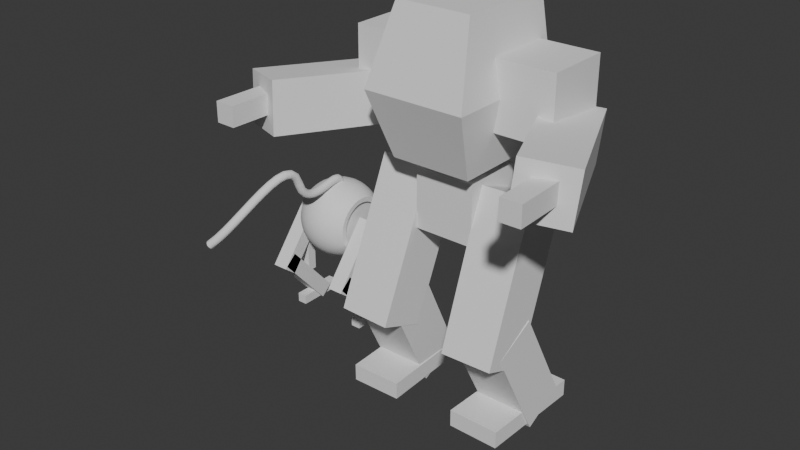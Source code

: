# Source: Roboter_blockouts.blend  (saved by Blender 5.1.30; exported with 4.5.12 LTS)
import bpy
from mathutils import Matrix  # noqa: F401  (used for matrix-valued properties, if any)

bpy.ops.wm.read_factory_settings(use_empty=True)
scene = bpy.context.scene
scene.name = 'Scene'

# ---- collections
col_round_robot = bpy.data.collections.new('Round robot'); scene.collection.children.link(col_round_robot)
col_robot2 = bpy.data.collections.new('Robot2'); scene.collection.children.link(col_robot2)

# ---- node groups
ng_smooth_by_angle = bpy.data.node_groups.new('Smooth by Angle', 'GeometryNodeTree')
_s = ng_smooth_by_angle.interface.new_socket(name='Mesh', in_out='OUTPUT', socket_type='NodeSocketGeometry')
_s = ng_smooth_by_angle.interface.new_socket(name='Mesh', in_out='INPUT', socket_type='NodeSocketGeometry')
_s = ng_smooth_by_angle.interface.new_socket(name='Angle', in_out='INPUT', socket_type='NodeSocketFloat')
_s.subtype = 'ANGLE'
_s.default_value = 0.5236
_s.min_value = 0.0
_s.max_value = 3.142
_s.description = 'Maximum face angle for smooth edges'
_s = ng_smooth_by_angle.interface.new_socket(name='Ignore Sharpness', in_out='INPUT', socket_type='NodeSocketBool')
_s.force_non_field = True
ng_smooth_by_angle.is_modifier = True
_N = ng_smooth_by_angle.nodes; _L = ng_smooth_by_angle.links
n0 = _N.new('GeometryNodeSetShadeSmooth'); n0.name = 'Set Shade Smooth'; n0.location = (120, -80)
n0.domain = 'EDGE'
n1 = _N.new('GeometryNodeSetShadeSmooth'); n1.name = 'Set Shade Smooth.001'; n1.location = (300, -80)
n2 = _N.new('NodeGroupOutput'); n2.name = 'Group Output'; n2.location = (480, -80)
n3 = _N.new('GeometryNodeInputMeshEdgeAngle'); n3.name = 'Edge Angle'; n3.location = (-440, -240)
n4 = _N.new('NodeGroupInput'); n4.name = 'Group Input'; n4.location = (-80, -80)
n5 = _N.new('GeometryNodeInputEdgeSmooth'); n5.name = 'Is Edge Smooth'; n5.location = (-260, -120)
n6 = _N.new('GeometryNodeInputShadeSmooth'); n6.name = 'Is Shade Smooth'; n6.location = (-440, -397)
n7 = _N.new('FunctionNodeCompare'); n7.name = 'Compare'; n7.location = (-260, -260)
n7.operation = 'LESS_EQUAL'
n7.inputs[6].default_value = (0.0, 0.0, 0.0, 0.0)
n7.inputs[7].default_value = (0.0, 0.0, 0.0, 0.0)
n8 = _N.new('FunctionNodeBooleanMath'); n8.name = 'Boolean Math.001'; n8.location = (-80, -260)
n9 = _N.new('NodeGroupInput'); n9.name = 'Group Input.001'; n9.location = (-440, -329)
n10 = _N.new('NodeGroupInput'); n10.name = 'Group Input.002'; n10.location = (-259, -189)
n11 = _N.new('FunctionNodeBooleanMath'); n11.name = 'Boolean Math'; n11.location = (-80, -149)
n11.operation = 'OR'
n12 = _N.new('FunctionNodeBooleanMath'); n12.name = 'Boolean Math.002'; n12.location = (-260, -380)
n12.operation = 'OR'
n13 = _N.new('NodeGroupInput'); n13.name = 'Group Input.003'; n13.location = (-440, -460)
_L.new(n3.outputs[0], n7.inputs[0])
_L.new(n1.outputs[0], n2.inputs[0])
_L.new(n9.outputs[1], n7.inputs[1])
_L.new(n7.outputs[0], n8.inputs[0])
_L.new(n4.outputs[0], n0.inputs[0])
_L.new(n0.outputs[0], n1.inputs[0])
_L.new(n8.outputs[0], n0.inputs[2])
_L.new(n10.outputs[2], n11.inputs[1])
_L.new(n5.outputs[0], n11.inputs[0])
_L.new(n11.outputs[0], n0.inputs[1])
_L.new(n13.outputs[2], n12.inputs[1])
_L.new(n6.outputs[0], n12.inputs[0])
_L.new(n12.outputs[0], n8.inputs[1])
n2.is_active_output = True

# ---- world
world_world = bpy.data.worlds.new('World'); scene.world = world_world
world_world.use_nodes = True; world_world.node_tree.nodes.clear()
_N = world_world.node_tree.nodes; _L = world_world.node_tree.links
n0 = _N.new('ShaderNodeOutputWorld'); n0.name = 'World Output'; n0.location = (200, 100)
n1 = _N.new('ShaderNodeBackground'); n1.name = 'Background'; n1.location = (-200, 100)
n1.inputs[0].default_value = (0.05088, 0.05088, 0.05088, 1.0)
_L.new(n1.outputs[0], n0.inputs[0])
n0.is_active_output = True
world_world.color = (0.05088, 0.05088, 0.05088)
world_world.sun_shadow_jitter_overblur = 0.0

# ---- meshes
me_sphere = bpy.data.meshes.new('Sphere')
me_sphere.from_pydata([(0.0, 1.0, 0.0), (-0.1951, 0.9808, -1.473e-08), (-0.5556, 0.8315, -4.194e-08), (1.473e-08, 0.9808, -0.1951), (-0.1951, 0.9619, -0.1913), (-0.3827, 0.9061, -0.1802), (-0.5556, 0.8155, -0.1622), (-0.7071, 0.5757, -0.1145), (2.889e-08, 0.9239, -0.3827), (-0.1951, 0.9061, -0.3753), (-0.3827, 0.8536, -0.3536), (-0.5556, 0.7682, -0.3182), (-0.7071, 0.5423, -0.2246), (4.194e-08, 0.8315, -0.5556), (-0.1951, 0.8155, -0.5449), (-0.3827, 0.7682, -0.5133), (-0.5556, 0.6913, -0.4619), (-0.7071, 0.488, -0.3261), (5.339e-08, 0.7071, -0.7071), (-0.1951, 0.6935, -0.6935), (-0.3827, 0.6533, -0.6533), (-0.5556, 0.5879, -0.5879), (-0.7071, 0.415, -0.415), (6.277e-08, 0.5556, -0.8315), (-0.1951, 0.5449, -0.8155), (-0.3827, 0.5133, -0.7682), (-0.5556, 0.4619, -0.6913), (-0.7071, 0.3261, -0.488), (6.975e-08, 0.3827, -0.9239), (-0.1951, 0.3753, -0.9061), (-0.3827, 0.3536, -0.8536), (-0.5556, 0.3182, -0.7682), (-0.7071, 0.2246, -0.5423), (7.405e-08, 0.1951, -0.9808), (-0.1951, 0.1913, -0.9619), (-0.3827, 0.1802, -0.9061), (-0.5556, 0.1622, -0.8155), (-0.7071, 0.1145, -0.5757), (7.55e-08, -1.639e-07, -1.0), (-0.1951, -8.941e-08, -0.9808), (-0.3827, 4.47e-08, -0.9239), (-0.5556, -8.941e-08, -0.8315), (-0.7071, 4.099e-08, -0.5869), (7.405e-08, -0.1951, -0.9808), (-0.1951, -0.1913, -0.9619), (-0.3827, -0.1802, -0.9061), (-0.5556, -0.1622, -0.8155), (-0.7071, -0.1145, -0.5757), (6.975e-08, -0.3827, -0.9239), (-0.1951, -0.3753, -0.9061), (-0.3827, -0.3536, -0.8536), (-0.5556, -0.3182, -0.7682), (-0.7071, -0.2246, -0.5423), (6.277e-08, -0.5556, -0.8315), (-0.1951, -0.5449, -0.8155), (-0.3827, -0.5133, -0.7682), (-0.5556, -0.4619, -0.6913), (-0.7071, -0.3261, -0.488), (5.339e-08, -0.7071, -0.7071), (-0.1951, -0.6935, -0.6935), (-0.3827, -0.6533, -0.6533), (-0.5556, -0.5879, -0.5879), (-0.7071, -0.415, -0.415), (4.194e-08, -0.8315, -0.5556), (-0.1951, -0.8155, -0.5449), (-0.3827, -0.7682, -0.5133), (-0.5556, -0.6913, -0.4619), (-0.7071, -0.488, -0.3261), (2.889e-08, -0.9239, -0.3827), (-0.1951, -0.9061, -0.3753), (-0.3827, -0.8536, -0.3536), (-0.5556, -0.7682, -0.3182), (-0.7071, -0.5423, -0.2246), (1.473e-08, -0.9808, -0.1951), (-0.1951, -0.9619, -0.1913), (-0.3827, -0.9061, -0.1802), (-0.5556, -0.8155, -0.1622), (-0.7071, -0.5757, -0.1145), (-2.475e-14, -1.0, 3.278e-07), (-0.1951, -0.9808, 1.194e-07), (-0.3827, -0.9239, -5.869e-08), (-0.5556, -0.8315, 6.236e-08), (-0.7071, -0.5869, -6.412e-08), (-1.473e-08, -0.9808, 0.1951), (-0.1951, -0.9619, 0.1913), (-0.3827, -0.9061, 0.1802), (-0.5556, -0.8155, 0.1622), (-0.7071, -0.5757, 0.1145), (-2.889e-08, -0.9239, 0.3827), (-0.1951, -0.9061, 0.3753), (-0.3827, -0.8536, 0.3536), (-0.5556, -0.7682, 0.3182), (-0.7071, -0.5423, 0.2246), (-4.194e-08, -0.8315, 0.5556), (-0.1951, -0.8155, 0.5449), (-0.3827, -0.7682, 0.5133), (-0.5556, -0.6913, 0.4619), (-0.7071, -0.488, 0.3261), (-5.339e-08, -0.7071, 0.7071), (-0.1951, -0.6935, 0.6935), (-0.3827, -0.6533, 0.6533), (-0.5556, -0.5879, 0.5879), (-0.7071, -0.415, 0.415), (-6.277e-08, -0.5556, 0.8315), (-0.1951, -0.5449, 0.8155), (-0.3827, -0.5133, 0.7682), (-0.5556, -0.4619, 0.6913), (-0.7071, -0.3261, 0.488), (-6.975e-08, -0.3827, 0.9239), (-0.1951, -0.3753, 0.9061), (-0.3827, -0.3536, 0.8536), (-0.5556, -0.3182, 0.7682), (-0.7071, -0.2246, 0.5423), (-7.405e-08, -0.1951, 0.9808), (-0.1951, -0.1913, 0.9619), (-0.3827, -0.1802, 0.9061), (-0.5556, -0.1622, 0.8155), (-0.7071, -0.1145, 0.5757), (-7.55e-08, 4.47e-07, 1.0), (-0.1951, 2.682e-07, 0.9808), (-0.3827, 1.49e-08, 0.9239), (-0.5556, 1.639e-07, 0.8315), (-0.7071, 4.611e-09, 0.5869), (-7.405e-08, 0.1951, 0.9808), (-0.1951, 0.1913, 0.9619), (-0.3827, 0.1802, 0.9061), (-0.5556, 0.1622, 0.8155), (-0.7071, 0.1145, 0.5757), (-6.975e-08, 0.3827, 0.9239), (-0.1951, 0.3753, 0.9061), (-0.3827, 0.3536, 0.8536), (-0.5556, 0.3182, 0.7682), (-0.7071, 0.2246, 0.5423), (-6.277e-08, 0.5556, 0.8315), (-0.1951, 0.5449, 0.8155), (-0.3827, 0.5133, 0.7682), (-0.5556, 0.4619, 0.6913), (-0.7071, 0.3261, 0.488), (-5.338e-08, 0.7071, 0.7071), (-0.1951, 0.6935, 0.6935), (-0.3827, 0.6533, 0.6533), (-0.5556, 0.5879, 0.5879), (-0.7071, 0.415, 0.415), (-4.194e-08, 0.8315, 0.5556), (-0.1951, 0.8155, 0.5449), (-0.3827, 0.7682, 0.5133), (-0.5556, 0.6913, 0.4619), (-0.7071, 0.488, 0.3261), (-2.889e-08, 0.9239, 0.3827), (-0.1951, 0.9061, 0.3753), (-0.3827, 0.8536, 0.3536), (-0.5556, 0.7682, 0.3182), (-0.7071, 0.5423, 0.2246), (-1.473e-08, 0.9808, 0.1951), (-0.1951, 0.9619, 0.1913), (-0.3827, 0.9061, 0.1802), (-0.5556, 0.8155, 0.1622), (-0.7071, 0.5757, 0.1145), (-0.3827, 0.9239, -8.85e-08), (-0.7071, 0.5869, -1.923e-07), (-0.7071, 0.6533, -0.2706), (-0.7071, 0.6935, -0.1379), (-0.7071, 0.5879, -0.3928), (-0.7071, 0.5, -0.5), (-0.7071, 0.3928, -0.5879), (-0.7071, 0.2706, -0.6533), (-0.7071, 0.1379, -0.6935), (-0.7071, 1.49e-08, -0.7071), (-0.7071, -0.1379, -0.6935), (-0.7071, -0.2706, -0.6533), (-0.7071, -0.3928, -0.5879), (-0.7071, -0.5, -0.5), (-0.7071, -0.5879, -0.3928), (-0.7071, -0.6533, -0.2706), (-0.7071, -0.6935, -0.1379), (-0.7071, -0.7071, -3.848e-08), (-0.7071, -0.6935, 0.1379), (-0.7071, -0.6533, 0.2706), (-0.7071, -0.5879, 0.3928), (-0.7071, -0.5, 0.5), (-0.7071, -0.3928, 0.5879), (-0.7071, -0.2706, 0.6533), (-0.7071, -0.1379, 0.6935), (-0.7071, 2.98e-08, 0.7071), (-0.7071, 0.1379, 0.6935), (-0.7071, 0.2706, 0.6533), (-0.7071, 0.3928, 0.5879), (-0.7071, 0.5, 0.5), (-0.7071, 0.5879, 0.3928), (-0.7071, 0.6533, 0.2706), (-0.7071, 0.6935, 0.1379), (-0.7071, 0.7071, -1.428e-07), (-0.6294, 0.4975, -0.09895), (-0.6294, 0.4686, -0.1941), (-0.6294, 0.4217, -0.2818), (-0.6294, 0.3586, -0.3586), (-0.6294, 0.2818, -0.4217), (-0.6294, 0.1941, -0.4686), (-0.6294, 0.09895, -0.4975), (-0.6294, 6.129e-08, -0.5072), (-0.6294, -0.09895, -0.4975), (-0.6294, -0.1941, -0.4686), (-0.6294, -0.2818, -0.4217), (-0.6294, -0.3586, -0.3586), (-0.6294, -0.4217, -0.2818), (-0.6294, -0.4686, -0.1941), (-0.6294, -0.4975, -0.09895), (-0.6294, -0.5072, -8.412e-08), (-0.6294, -0.4975, 0.09895), (-0.6294, -0.4686, 0.1941), (-0.6294, -0.4217, 0.2818), (-0.6294, -0.3586, 0.3586), (-0.6294, -0.2818, 0.4217), (-0.6294, -0.1941, 0.4686), (-0.6294, -0.09895, 0.4975), (-0.6294, -1.538e-08, 0.5072), (-0.6294, 0.09895, 0.4975), (-0.6294, 0.1941, 0.4686), (-0.6294, 0.2818, 0.4217), (-0.6294, 0.3586, 0.3586), (-0.6294, 0.4217, 0.2818), (-0.6294, 0.4686, 0.1941), (-0.6294, 0.4975, 0.09895), (-0.6294, 0.5072, -2.299e-07), (-0.6294, 0.5423, -0.2246), (-0.6294, 0.5757, -0.1145), (-0.6294, 0.488, -0.3261), (-0.6294, 0.415, -0.415), (-0.6294, 0.3261, -0.488), (-0.6294, 0.2246, -0.5423), (-0.6294, 0.1145, -0.5757), (-0.6294, 4.099e-08, -0.5869), (-0.6294, -0.1145, -0.5757), (-0.6294, -0.2246, -0.5423), (-0.6294, -0.3261, -0.488), (-0.6294, -0.415, -0.415), (-0.6294, -0.488, -0.3261), (-0.6294, -0.5423, -0.2246), (-0.6294, -0.5757, -0.1145), (-0.6294, -0.5869, -6.412e-08), (-0.6294, -0.5757, 0.1145), (-0.6294, -0.5423, 0.2246), (-0.6294, -0.488, 0.3261), (-0.6294, -0.415, 0.415), (-0.6294, -0.3261, 0.488), (-0.6294, -0.2246, 0.5423), (-0.6294, -0.1145, 0.5757), (-0.6294, 4.611e-09, 0.5869), (-0.6294, 0.1145, 0.5757), (-0.6294, 0.2246, 0.5423), (-0.6294, 0.3261, 0.488), (-0.6294, 0.415, 0.415), (-0.6294, 0.488, 0.3261), (-0.6294, 0.5423, 0.2246), (-0.6294, 0.5757, 0.1145), (-0.6294, 0.5869, -1.923e-07), (-0.6294, 0.299, 0.299), (-0.6294, 0.3258, 0.2003), (-0.6294, 0.344, 0.101), (-0.6294, 0.3504, -1.816e-07), (-0.6294, 0.344, -0.101), (-0.6294, 0.3258, -0.2003), (-0.6294, 0.299, -0.299), (-0.6294, 0.2003, 0.3258), (-0.6294, 0.2142, 0.2142), (-0.6294, 0.2245, 0.107), (-0.6294, 0.2281, -1.518e-07), (-0.6294, 0.2245, -0.107), (-0.6294, 0.2142, -0.2142), (-0.6294, 0.2003, -0.3258), (-0.6294, 0.101, 0.344), (-0.6294, 0.107, 0.2245), (-0.6294, 0.1117, 0.1117), (-0.6294, 0.1133, -1.593e-07), (-0.6294, 0.1117, -0.1117), (-0.6294, 0.107, -0.2245), (-0.6294, 0.101, -0.344), (-0.6294, -2.121e-09, 0.3504), (-0.6294, 1.305e-09, 0.2281), (-0.6294, 4.411e-09, 0.1133), (-0.6294, 4.204e-10, -1.518e-07), (-0.6294, 3.467e-08, -0.1133), (-0.6294, 4.117e-08, -0.2281), (-0.6294, 4.476e-08, -0.3504), (-0.6294, -0.101, 0.344), (-0.6294, -0.107, 0.2245), (-0.6294, -0.1117, 0.1117), (-0.6294, -0.1133, -1.146e-07), (-0.6294, -0.1117, -0.1117), (-0.6294, -0.107, -0.2245), (-0.6294, -0.101, -0.344), (-0.6294, -0.2003, 0.3258), (-0.6294, -0.2142, 0.2142), (-0.6294, -0.2245, 0.107), (-0.6294, -0.2281, -1.071e-07), (-0.6294, -0.2245, -0.107), (-0.6294, -0.2142, -0.2142), (-0.6294, -0.2003, -0.3258), (-0.6294, -0.299, 0.299), (-0.6294, -0.3258, 0.2003), (-0.6294, -0.344, 0.101), (-0.6294, -0.3504, -9.968e-08), (-0.6294, -0.344, -0.101), (-0.6294, -0.3258, -0.2003), (-0.6294, -0.299, -0.299)], [], [(1, 0, 3, 4), (158, 1, 4, 5), (2, 158, 5, 6), (191, 2, 6, 161), (4, 3, 8, 9), (5, 4, 9, 10), (6, 5, 10, 11), (161, 6, 11, 160), (160, 11, 16, 162), (9, 8, 13, 14), (10, 9, 14, 15), (11, 10, 15, 16), (14, 13, 18, 19), (15, 14, 19, 20), (16, 15, 20, 21), (162, 16, 21, 163), (163, 21, 26, 164), (19, 18, 23, 24), (20, 19, 24, 25), (21, 20, 25, 26), (24, 23, 28, 29), (25, 24, 29, 30), (26, 25, 30, 31), (164, 26, 31, 165), (29, 28, 33, 34), (30, 29, 34, 35), (31, 30, 35, 36), (165, 31, 36, 166), (34, 33, 38, 39), (35, 34, 39, 40), (36, 35, 40, 41), (166, 36, 41, 167), (39, 38, 43, 44), (40, 39, 44, 45), (41, 40, 45, 46), (167, 41, 46, 168), (45, 44, 49, 50), (46, 45, 50, 51), (168, 46, 51, 169), (44, 43, 48, 49), (49, 48, 53, 54), (50, 49, 54, 55), (51, 50, 55, 56), (169, 51, 56, 170), (56, 55, 60, 61), (170, 56, 61, 171), (54, 53, 58, 59), (55, 54, 59, 60), (59, 58, 63, 64), (60, 59, 64, 65), (61, 60, 65, 66), (171, 61, 66, 172), (66, 65, 70, 71), (172, 66, 71, 173), (64, 63, 68, 69), (65, 64, 69, 70), (69, 68, 73, 74), (70, 69, 74, 75), (71, 70, 75, 76), (173, 71, 76, 174), (174, 76, 81, 175), (74, 73, 78, 79), (75, 74, 79, 80), (76, 75, 80, 81), (79, 78, 83, 84), (80, 79, 84, 85), (81, 80, 85, 86), (175, 81, 86, 176), (176, 86, 91, 177), (84, 83, 88, 89), (85, 84, 89, 90), (86, 85, 90, 91), (89, 88, 93, 94), (90, 89, 94, 95), (91, 90, 95, 96), (177, 91, 96, 178), (94, 93, 98, 99), (95, 94, 99, 100), (96, 95, 100, 101), (178, 96, 101, 179), (100, 99, 104, 105), (101, 100, 105, 106), (179, 101, 106, 180), (99, 98, 103, 104), (104, 103, 108, 109), (105, 104, 109, 110), (106, 105, 110, 111), (180, 106, 111, 181), (110, 109, 114, 115), (111, 110, 115, 116), (181, 111, 116, 182), (109, 108, 113, 114), (114, 113, 118, 119), (115, 114, 119, 120), (116, 115, 120, 121), (182, 116, 121, 183), (121, 120, 125, 126), (183, 121, 126, 184), (119, 118, 123, 124), (120, 119, 124, 125), (124, 123, 128, 129), (125, 124, 129, 130), (126, 125, 130, 131), (184, 126, 131, 185), (131, 130, 135, 136), (185, 131, 136, 186), (129, 128, 133, 134), (130, 129, 134, 135), (134, 133, 138, 139), (135, 134, 139, 140), (136, 135, 140, 141), (186, 136, 141, 187), (187, 141, 146, 188), (139, 138, 143, 144), (140, 139, 144, 145), (141, 140, 145, 146), (144, 143, 148, 149), (145, 144, 149, 150), (146, 145, 150, 151), (188, 146, 151, 189), (149, 148, 153, 154), (150, 149, 154, 155), (151, 150, 155, 156), (189, 151, 156, 190), (154, 153, 0, 1), (155, 154, 1, 158), (156, 155, 158, 2), (190, 156, 2, 191), (12, 7, 161, 160), (17, 12, 160, 162), (22, 17, 162, 163), (27, 22, 163, 164), (32, 27, 164, 165), (37, 32, 165, 166), (42, 37, 166, 167), (47, 42, 167, 168), (52, 47, 168, 169), (57, 52, 169, 170), (62, 57, 170, 171), (67, 62, 171, 172), (72, 67, 172, 173), (77, 72, 173, 174), (82, 77, 174, 175), (87, 82, 175, 176), (92, 87, 176, 177), (97, 92, 177, 178), (102, 97, 178, 179), (107, 102, 179, 180), (112, 107, 180, 181), (117, 112, 181, 182), (122, 117, 182, 183), (127, 122, 183, 184), (132, 127, 184, 185), (137, 132, 185, 186), (142, 137, 186, 187), (147, 142, 187, 188), (152, 147, 188, 189), (157, 152, 189, 190), (159, 157, 190, 191), (7, 159, 191, 161), (102, 107, 244, 243), (37, 42, 231, 230), (107, 112, 245, 244), (42, 47, 232, 231), (112, 117, 246, 245), (47, 52, 233, 232), (117, 122, 247, 246), (52, 57, 234, 233), (122, 127, 248, 247), (57, 62, 235, 234), (127, 132, 249, 248), (62, 67, 236, 235), (132, 137, 250, 249), (67, 72, 237, 236), (137, 142, 251, 250), (72, 77, 238, 237), (7, 12, 224, 225), (142, 147, 252, 251), (77, 82, 239, 238), (12, 17, 226, 224), (147, 152, 253, 252), (82, 87, 240, 239), (17, 22, 227, 226), (152, 157, 254, 253), (87, 92, 241, 240), (22, 27, 228, 227), (157, 159, 255, 254), (92, 97, 242, 241), (27, 32, 229, 228), (159, 7, 225, 255), (97, 102, 243, 242), (32, 37, 230, 229), (193, 192, 225, 224), (194, 193, 224, 226), (195, 194, 226, 227), (196, 195, 227, 228), (197, 196, 228, 229), (198, 197, 229, 230), (199, 198, 230, 231), (200, 199, 231, 232), (201, 200, 232, 233), (202, 201, 233, 234), (203, 202, 234, 235), (204, 203, 235, 236), (205, 204, 236, 237), (206, 205, 237, 238), (207, 206, 238, 239), (208, 207, 239, 240), (209, 208, 240, 241), (210, 209, 241, 242), (211, 210, 242, 243), (212, 211, 243, 244), (213, 212, 244, 245), (214, 213, 245, 246), (215, 214, 246, 247), (216, 215, 247, 248), (217, 216, 248, 249), (218, 217, 249, 250), (219, 218, 250, 251), (220, 219, 251, 252), (221, 220, 252, 253), (222, 221, 253, 254), (223, 222, 254, 255), (192, 223, 255, 225), (220, 256, 218, 219), (256, 263, 217, 218), (263, 270, 216, 217), (270, 277, 215, 216), (277, 284, 214, 215), (284, 291, 213, 214), (291, 298, 212, 213), (298, 210, 211, 212), (221, 257, 256, 220), (257, 264, 263, 256), (264, 271, 270, 263), (271, 278, 277, 270), (278, 285, 284, 277), (285, 292, 291, 284), (292, 299, 298, 291), (299, 209, 210, 298), (222, 258, 257, 221), (258, 265, 264, 257), (265, 272, 271, 264), (272, 279, 278, 271), (279, 286, 285, 278), (286, 293, 292, 285), (293, 300, 299, 292), (300, 208, 209, 299), (223, 259, 258, 222), (259, 266, 265, 258), (266, 273, 272, 265), (273, 280, 279, 272), (280, 287, 286, 279), (287, 294, 293, 286), (294, 301, 300, 293), (301, 207, 208, 300), (192, 260, 259, 223), (260, 267, 266, 259), (267, 274, 273, 266), (274, 281, 280, 273), (281, 288, 287, 280), (288, 295, 294, 287), (295, 302, 301, 294), (302, 206, 207, 301), (193, 261, 260, 192), (261, 268, 267, 260), (268, 275, 274, 267), (275, 282, 281, 274), (282, 289, 288, 281), (289, 296, 295, 288), (296, 303, 302, 295), (303, 205, 206, 302), (194, 262, 261, 193), (262, 269, 268, 261), (269, 276, 275, 268), (276, 283, 282, 275), (283, 290, 289, 282), (290, 297, 296, 289), (297, 304, 303, 296), (304, 204, 205, 303), (195, 196, 262, 194), (196, 197, 269, 262), (197, 198, 276, 269), (198, 199, 283, 276), (199, 200, 290, 283), (200, 201, 297, 290), (201, 202, 304, 297), (202, 203, 204, 304)])
me_sphere.polygons.foreach_set('use_smooth', [True] * 288)
_uv = me_sphere.uv_layers.new(name='UVMap')
_uv.uv.foreach_set('vector', [0.75, 0.4375, 0.75, 0.5, 0.7188, 0.5, 0.7188, 0.4375, 0.75, 0.375, 0.75, 0.4375, 0.7188, 0.4375, 0.7188, 0.375, 0.75, 0.3125, 0.75, 0.375, 0.7188, 0.375, 0.7188, 0.3125, 0.75, 0.25, 0.75, 0.3125, 0.7188, 0.3125, 0.7188, 0.25, 0.7188, 0.4375, 0.7188, 0.5, 0.6875, 0.5, 0.6875, 0.4375, 0.7188, 0.375, 0.7188, 0.4375, 0.6875, 0.4375, 0.6875, 0.375, 0.7188, 0.3125, 0.7188, 0.375, 0.6875, 0.375, 0.6875, 0.3125, 0.7188, 0.25, 0.7188, 0.3125, 0.6875, 0.3125, 0.6875, 0.25, 0.6875, 0.25, 0.6875, 0.3125, 0.6562, 0.3125, 0.6562, 0.25, 0.6875, 0.4375, 0.6875, 0.5, 0.6562, 0.5, 0.6562, 0.4375, 0.6875, 0.375, 0.6875, 0.4375, 0.6562, 0.4375, 0.6562, 0.375, 0.6875, 0.3125, 0.6875, 0.375, 0.6562, 0.375, 0.6562, 0.3125, 0.6562, 0.4375, 0.6562, 0.5, 0.625, 0.5, 0.625, 0.4375, 0.6562, 0.375, 0.6562, 0.4375, 0.625, 0.4375, 0.625, 0.375, 0.6562, 0.3125, 0.6562, 0.375, 0.625, 0.375, 0.625, 0.3125, 0.6562, 0.25, 0.6562, 0.3125, 0.625, 0.3125, 0.625, 0.25, 0.625, 0.25, 0.625, 0.3125, 0.5938, 0.3125, 0.5938, 0.25, 0.625, 0.4375, 0.625, 0.5, 0.5938, 0.5, 0.5938, 0.4375, 0.625, 0.375, 0.625, 0.4375, 0.5938, 0.4375, 0.5938, 0.375, 0.625, 0.3125, 0.625, 0.375, 0.5938, 0.375, 0.5938, 0.3125, 0.5938, 0.4375, 0.5938, 0.5, 0.5625, 0.5, 0.5625, 0.4375, 0.5938, 0.375, 0.5938, 0.4375, 0.5625, 0.4375, 0.5625, 0.375, 0.5938, 0.3125, 0.5938, 0.375, 0.5625, 0.375, 0.5625, 0.3125, 0.5938, 0.25, 0.5938, 0.3125, 0.5625, 0.3125, 0.5625, 0.25, 0.5625, 0.4375, 0.5625, 0.5, 0.5312, 0.5, 0.5312, 0.4375, 0.5625, 0.375, 0.5625, 0.4375, 0.5312, 0.4375, 0.5312, 0.375, 0.5625, 0.3125, 0.5625, 0.375, 0.5312, 0.375, 0.5312, 0.3125, 0.5625, 0.25, 0.5625, 0.3125, 0.5312, 0.3125, 0.5312, 0.25, 0.5312, 0.4375, 0.5312, 0.5, 0.5, 0.5, 0.5, 0.4375, 0.5312, 0.375, 0.5312, 0.4375, 0.5, 0.4375, 0.5, 0.375, 0.5312, 0.3125, 0.5312, 0.375, 0.5, 0.375, 0.5, 0.3125, 0.5312, 0.25, 0.5312, 0.3125, 0.5, 0.3125, 0.5, 0.25, 0.5, 0.4375, 0.5, 0.5, 0.4687, 0.5, 0.4688, 0.4375, 0.5, 0.375, 0.5, 0.4375, 0.4688, 0.4375, 0.4688, 0.375, 0.5, 0.3125, 0.5, 0.375, 0.4688, 0.375, 0.4687, 0.3125, 0.5, 0.25, 0.5, 0.3125, 0.4687, 0.3125, 0.4688, 0.25, 0.4688, 0.375, 0.4688, 0.4375, 0.4375, 0.4375, 0.4375, 0.375, 0.4687, 0.3125, 0.4688, 0.375, 0.4375, 0.375, 0.4375, 0.3125, 0.4688, 0.25, 0.4687, 0.3125, 0.4375, 0.3125, 0.4375, 0.25, 0.4688, 0.4375, 0.4687, 0.5, 0.4375, 0.5, 0.4375, 0.4375, 0.4375, 0.4375, 0.4375, 0.5, 0.4062, 0.5, 0.4062, 0.4375, 0.4375, 0.375, 0.4375, 0.4375, 0.4062, 0.4375, 0.4062, 0.375, 0.4375, 0.3125, 0.4375, 0.375, 0.4062, 0.375, 0.4062, 0.3125, 0.4375, 0.25, 0.4375, 0.3125, 0.4062, 0.3125, 0.4062, 0.25, 0.4062, 0.3125, 0.4062, 0.375, 0.375, 0.375, 0.375, 0.3125, 0.4062, 0.25, 0.4062, 0.3125, 0.375, 0.3125, 0.375, 0.25, 0.4062, 0.4375, 0.4062, 0.5, 0.375, 0.5, 0.375, 0.4375, 0.4062, 0.375, 0.4062, 0.4375, 0.375, 0.4375, 0.375, 0.375, 0.375, 0.4375, 0.375, 0.5, 0.3437, 0.5, 0.3438, 0.4375, 0.375, 0.375, 0.375, 0.4375, 0.3438, 0.4375, 0.3438, 0.375, 0.375, 0.3125, 0.375, 0.375, 0.3438, 0.375, 0.3438, 0.3125, 0.375, 0.25, 0.375, 0.3125, 0.3438, 0.3125, 0.3438, 0.25, 0.3438, 0.3125, 0.3438, 0.375, 0.3125, 0.375, 0.3125, 0.3125, 0.3438, 0.25, 0.3438, 0.3125, 0.3125, 0.3125, 0.3125, 0.25, 0.3438, 0.4375, 0.3437, 0.5, 0.3125, 0.5, 0.3125, 0.4375, 0.3438, 0.375, 0.3438, 0.4375, 0.3125, 0.4375, 0.3125, 0.375, 0.3125, 0.4375, 0.3125, 0.5, 0.2812, 0.5, 0.2812, 0.4375, 0.3125, 0.375, 0.3125, 0.4375, 0.2812, 0.4375, 0.2812, 0.375, 0.3125, 0.3125, 0.3125, 0.375, 0.2812, 0.375, 0.2812, 0.3125, 0.3125, 0.25, 0.3125, 0.3125, 0.2812, 0.3125, 0.2812, 0.25, 0.2812, 0.25, 0.2812, 0.3125, 0.25, 0.3125, 0.25, 0.25, 0.2812, 0.4375, 0.2812, 0.5, 0.25, 0.5, 0.25, 0.4375, 0.2812, 0.375, 0.2812, 0.4375, 0.25, 0.4375, 0.25, 0.375, 0.2812, 0.3125, 0.2812, 0.375, 0.25, 0.375, 0.25, 0.3125, 0.25, 0.4375, 0.25, 0.5, 0.2187, 0.5, 0.2188, 0.4375, 0.25, 0.375, 0.25, 0.4375, 0.2188, 0.4375, 0.2188, 0.375, 0.25, 0.3125, 0.25, 0.375, 0.2188, 0.375, 0.2188, 0.3125, 0.25, 0.25, 0.25, 0.3125, 0.2188, 0.3125, 0.2188, 0.25, 0.2188, 0.25, 0.2188, 0.3125, 0.1875, 0.3125, 0.1875, 0.25, 0.2188, 0.4375, 0.2187, 0.5, 0.1875, 0.5, 0.1875, 0.4375, 0.2188, 0.375, 0.2188, 0.4375, 0.1875, 0.4375, 0.1875, 0.375, 0.2188, 0.3125, 0.2188, 0.375, 0.1875, 0.375, 0.1875, 0.3125, 0.1875, 0.4375, 0.1875, 0.5, 0.1562, 0.5, 0.1562, 0.4375, 0.1875, 0.375, 0.1875, 0.4375, 0.1562, 0.4375, 0.1563, 0.375, 0.1875, 0.3125, 0.1875, 0.375, 0.1563, 0.375, 0.1562, 0.3125, 0.1875, 0.25, 0.1875, 0.3125, 0.1562, 0.3125, 0.1562, 0.25, 0.1562, 0.4375, 0.1562, 0.5, 0.125, 0.5, 0.125, 0.4375, 0.1563, 0.375, 0.1562, 0.4375, 0.125, 0.4375, 0.125, 0.375, 0.1562, 0.3125, 0.1563, 0.375, 0.125, 0.375, 0.125, 0.3125, 0.1562, 0.25, 0.1562, 0.3125, 0.125, 0.3125, 0.125, 0.25, 0.125, 0.375, 0.125, 0.4375, 0.09375, 0.4375, 0.09375, 0.375, 0.125, 0.3125, 0.125, 0.375, 0.09375, 0.375, 0.09375, 0.3125, 0.125, 0.25, 0.125, 0.3125, 0.09375, 0.3125, 0.09375, 0.25, 0.125, 0.4375, 0.125, 0.5, 0.09375, 0.5, 0.09375, 0.4375, 0.09375, 0.4375, 0.09375, 0.5, 0.0625, 0.5, 0.0625, 0.4375, 0.09375, 0.375, 0.09375, 0.4375, 0.0625, 0.4375, 0.0625, 0.375, 0.09375, 0.3125, 0.09375, 0.375, 0.0625, 0.375, 0.0625, 0.3125, 0.09375, 0.25, 0.09375, 0.3125, 0.0625, 0.3125, 0.0625, 0.25, 0.0625, 0.375, 0.0625, 0.4375, 0.03125, 0.4375, 0.03125, 0.375, 0.0625, 0.3125, 0.0625, 0.375, 0.03125, 0.375, 0.03125, 0.3125, 0.0625, 0.25, 0.0625, 0.3125, 0.03125, 0.3125, 0.03125, 0.25, 0.0625, 0.4375, 0.0625, 0.5, 0.03125, 0.5, 0.03125, 0.4375, 0.03125, 0.4375, 0.03125, 0.5, 0.0, 0.5, 0.0, 0.4375, 0.03125, 0.375, 0.03125, 0.4375, 0.0, 0.4375, 0.0, 0.375, 0.03125, 0.3125, 0.03125, 0.375, 0.0, 0.375, 0.0, 0.3125, 0.03125, 0.25, 0.03125, 0.3125, 0.0, 0.3125, 0.0, 0.25, 1.0, 0.3125, 1.0, 0.375, 0.9688, 0.375, 0.9687, 0.3125, 1.0, 0.25, 1.0, 0.3125, 0.9687, 0.3125, 0.9688, 0.25, 1.0, 0.4375, 1.0, 0.5, 0.9687, 0.5, 0.9687, 0.4375, 1.0, 0.375, 1.0, 0.4375, 0.9687, 0.4375, 0.9688, 0.375, 0.9687, 0.4375, 0.9687, 0.5, 0.9375, 0.5, 0.9375, 0.4375, 0.9688, 0.375, 0.9687, 0.4375, 0.9375, 0.4375, 0.9375, 0.375, 0.9687, 0.3125, 0.9688, 0.375, 0.9375, 0.375, 0.9375, 0.3125, 0.9688, 0.25, 0.9687, 0.3125, 0.9375, 0.3125, 0.9375, 0.25, 0.9375, 0.3125, 0.9375, 0.375, 0.9062, 0.375, 0.9062, 0.3125, 0.9375, 0.25, 0.9375, 0.3125, 0.9062, 0.3125, 0.9062, 0.25, 0.9375, 0.4375, 0.9375, 0.5, 0.9062, 0.5, 0.9062, 0.4375, 0.9375, 0.375, 0.9375, 0.4375, 0.9062, 0.4375, 0.9062, 0.375, 0.9062, 0.4375, 0.9062, 0.5, 0.875, 0.5, 0.875, 0.4375, 0.9062, 0.375, 0.9062, 0.4375, 0.875, 0.4375, 0.875, 0.375, 0.9062, 0.3125, 0.9062, 0.375, 0.875, 0.375, 0.875, 0.3125, 0.9062, 0.25, 0.9062, 0.3125, 0.875, 0.3125, 0.875, 0.25, 0.875, 0.25, 0.875, 0.3125, 0.8437, 0.3125, 0.8438, 0.25, 0.875, 0.4375, 0.875, 0.5, 0.8437, 0.5, 0.8437, 0.4375, 0.875, 0.375, 0.875, 0.4375, 0.8437, 0.4375, 0.8438, 0.375, 0.875, 0.3125, 0.875, 0.375, 0.8438, 0.375, 0.8437, 0.3125, 0.8437, 0.4375, 0.8437, 0.5, 0.8125, 0.5, 0.8125, 0.4375, 0.8438, 0.375, 0.8437, 0.4375, 0.8125, 0.4375, 0.8125, 0.375, 0.8437, 0.3125, 0.8438, 0.375, 0.8125, 0.375, 0.8125, 0.3125, 0.8438, 0.25, 0.8437, 0.3125, 0.8125, 0.3125, 0.8125, 0.25, 0.8125, 0.4375, 0.8125, 0.5, 0.7812, 0.5, 0.7812, 0.4375, 0.8125, 0.375, 0.8125, 0.4375, 0.7812, 0.4375, 0.7812, 0.375, 0.8125, 0.3125, 0.8125, 0.375, 0.7812, 0.375, 0.7812, 0.3125, 0.8125, 0.25, 0.8125, 0.3125, 0.7812, 0.3125, 0.7812, 0.25, 0.7812, 0.4375, 0.7812, 0.5, 0.75, 0.5, 0.75, 0.4375, 0.7812, 0.375, 0.7812, 0.4375, 0.75, 0.4375, 0.75, 0.375, 0.7812, 0.3125, 0.7812, 0.375, 0.75, 0.375, 0.75, 0.3125, 0.7812, 0.25, 0.7812, 0.3125, 0.75, 0.3125, 0.75, 0.25, 0.662, 0.25, 0.6883, 0.25, 0.7188, 0.25, 0.6875, 0.25, 0.6352, 0.25, 0.662, 0.25, 0.6875, 0.25, 0.6562, 0.25, 0.6082, 0.25, 0.6352, 0.25, 0.6562, 0.25, 0.625, 0.25, 0.5809, 0.25, 0.6082, 0.25, 0.625, 0.25, 0.5938, 0.25, 0.5534, 0.25, 0.5809, 0.25, 0.5938, 0.25, 0.5625, 0.25, 0.5258, 0.25, 0.5534, 0.25, 0.5625, 0.25, 0.5312, 0.25, 0.4982, 0.25, 0.5258, 0.25, 0.5312, 0.25, 0.5, 0.25, 0.4706, 0.25, 0.4982, 0.25, 0.5, 0.25, 0.4688, 0.25, 0.4429, 0.25, 0.4706, 0.25, 0.4688, 0.25, 0.4375, 0.25, 0.4154, 0.25, 0.4429, 0.25, 0.4375, 0.25, 0.4062, 0.25, 0.3879, 0.25, 0.4154, 0.25, 0.4062, 0.25, 0.375, 0.25, 0.3606, 0.25, 0.3879, 0.25, 0.375, 0.25, 0.3438, 0.25, 0.3335, 0.25, 0.3606, 0.25, 0.3438, 0.25, 0.3125, 0.25, 0.3068, 0.25, 0.3335, 0.25, 0.3125, 0.25, 0.2812, 0.25, 0.2804, 0.25, 0.3068, 0.25, 0.2812, 0.25, 0.25, 0.25, 0.2547, 0.25, 0.2804, 0.25, 0.25, 0.25, 0.2188, 0.25, 0.2298, 0.25, 0.2547, 0.25, 0.2188, 0.25, 0.1875, 0.25, 0.2062, 0.25, 0.2298, 0.25, 0.1875, 0.25, 0.1562, 0.25, 0.1847, 0.25, 0.2062, 0.25, 0.1562, 0.25, 0.125, 0.25, 0.1672, 0.25, 0.1847, 0.25, 0.125, 0.25, 0.09375, 0.25, 0.1588, 0.25, 0.1672, 0.25, 0.09375, 0.25, 0.0625, 0.25, 0.1792, 0.25, 0.1588, 0.25, 0.0625, 0.25, 0.03125, 0.25, 0.3228, 0.25, 0.1792, 0.25, 0.03125, 0.25, 0.0, 0.25, 0.646, 0.25, 0.3228, 0.25, 0.0, 0.25, 0.9688, 0.25, 0.7896, 0.25, 0.646, 0.25, 0.9688, 0.25, 0.9375, 0.25, 0.8099, 0.25, 0.7896, 0.25, 0.9375, 0.25, 0.9062, 0.25, 0.8015, 0.25, 0.8099, 0.25, 0.9062, 0.25, 0.875, 0.25, 0.784, 0.25, 0.8015, 0.25, 0.875, 0.25, 0.8438, 0.25, 0.7626, 0.25, 0.784, 0.25, 0.8438, 0.25, 0.8125, 0.25, 0.739, 0.25, 0.7626, 0.25, 0.8125, 0.25, 0.7812, 0.25, 0.7141, 0.25, 0.739, 0.25, 0.7812, 0.25, 0.75, 0.25, 0.6883, 0.25, 0.7141, 0.25, 0.75, 0.25, 0.7188, 0.25, 0.1847, 0.25, 0.1672, 0.25, 0.1672, 0.25, 0.1847, 0.25, 0.5258, 0.25, 0.4982, 0.25, 0.4982, 0.25, 0.5258, 0.25, 0.1672, 0.25, 0.1588, 0.25, 0.1588, 0.25, 0.1672, 0.25, 0.4982, 0.25, 0.4706, 0.25, 0.4706, 0.25, 0.4982, 0.25, 0.1588, 0.25, 0.1792, 0.25, 0.1792, 0.25, 0.1588, 0.25, 0.4706, 0.25, 0.4429, 0.25, 0.4429, 0.25, 0.4706, 0.25, 0.1792, 0.25, 0.3228, 0.25, 0.3228, 0.25, 0.1792, 0.25, 0.4429, 0.25, 0.4154, 0.25, 0.4154, 0.25, 0.4429, 0.25, 0.3228, 0.25, 0.646, 0.25, 0.646, 0.25, 0.3228, 0.25, 0.4154, 0.25, 0.3879, 0.25, 0.3879, 0.25, 0.4154, 0.25, 0.646, 0.25, 0.7896, 0.25, 0.7896, 0.25, 0.646, 0.25, 0.3879, 0.25, 0.3606, 0.25, 0.3606, 0.25, 0.3879, 0.25, 0.7896, 0.25, 0.8099, 0.25, 0.8099, 0.25, 0.7896, 0.25, 0.3606, 0.25, 0.3335, 0.25, 0.3335, 0.25, 0.3606, 0.25, 0.8099, 0.25, 0.8015, 0.25, 0.8015, 0.25, 0.8099, 0.25, 0.3335, 0.25, 0.3068, 0.25, 0.3068, 0.25, 0.3335, 0.25, 0.6883, 0.25, 0.662, 0.25, 0.662, 0.25, 0.6883, 0.25, 0.8015, 0.25, 0.784, 0.25, 0.784, 0.25, 0.8015, 0.25, 0.3068, 0.25, 0.2804, 0.25, 0.2804, 0.25, 0.3068, 0.25, 0.662, 0.25, 0.6352, 0.25, 0.6352, 0.25, 0.662, 0.25, 0.784, 0.25, 0.7626, 0.25, 0.7626, 0.25, 0.784, 0.25, 0.2804, 0.25, 0.2547, 0.25, 0.2547, 0.25, 0.2804, 0.25, 0.6352, 0.25, 0.6082, 0.25, 0.6082, 0.25, 0.6352, 0.25, 0.7626, 0.25, 0.739, 0.25, 0.739, 0.25, 0.7626, 0.25, 0.2547, 0.25, 0.2298, 0.25, 0.2298, 0.25, 0.2547, 0.25, 0.6082, 0.25, 0.5809, 0.25, 0.5809, 0.25, 0.6082, 0.25, 0.739, 0.25, 0.7141, 0.25, 0.7141, 0.25, 0.739, 0.25, 0.2298, 0.25, 0.2062, 0.25, 0.2062, 0.25, 0.2298, 0.25, 0.5809, 0.25, 0.5534, 0.25, 0.5534, 0.25, 0.5809, 0.25, 0.7141, 0.25, 0.6883, 0.25, 0.6883, 0.25, 0.7141, 0.25, 0.2062, 0.25, 0.1847, 0.25, 0.1847, 0.25, 0.2062, 0.25, 0.5534, 0.25, 0.5258, 0.25, 0.5258, 0.25, 0.5534, 0.25, 0.6435, 0.25, 0.6663, 0.25, 0.6883, 0.25, 0.662, 0.25, 0.6199, 0.25, 0.6435, 0.25, 0.662, 0.25, 0.6352, 0.25, 0.5958, 0.25, 0.6199, 0.25, 0.6352, 0.25, 0.6082, 0.25, 0.5714, 0.25, 0.5958, 0.25, 0.6082, 0.25, 0.5809, 0.25, 0.5467, 0.25, 0.5714, 0.25, 0.5809, 0.25, 0.5534, 0.25, 0.5218, 0.25, 0.5467, 0.25, 0.5534, 0.25, 0.5258, 0.25, 0.4969, 0.25, 0.5218, 0.25, 0.5258, 0.25, 0.4982, 0.25, 0.4719, 0.25, 0.4969, 0.25, 0.4982, 0.25, 0.4706, 0.25, 0.4469, 0.25, 0.4719, 0.25, 0.4706, 0.25, 0.4429, 0.25, 0.422, 0.25, 0.4469, 0.25, 0.4429, 0.25, 0.4154, 0.25, 0.3973, 0.25, 0.422, 0.25, 0.4154, 0.25, 0.3879, 0.25, 0.3729, 0.25, 0.3973, 0.25, 0.3879, 0.25, 0.3606, 0.25, 0.3489, 0.25, 0.3729, 0.25, 0.3606, 0.25, 0.3335, 0.25, 0.3253, 0.25, 0.3489, 0.25, 0.3335, 0.25, 0.3068, 0.25, 0.3024, 0.25, 0.3253, 0.25, 0.3068, 0.25, 0.2804, 0.25, 0.2805, 0.25, 0.3024, 0.25, 0.2804, 0.25, 0.2547, 0.25, 0.26, 0.25, 0.2805, 0.25, 0.2547, 0.25, 0.2298, 0.25, 0.2416, 0.25, 0.26, 0.25, 0.2298, 0.25, 0.2062, 0.25, 0.2267, 0.25, 0.2416, 0.25, 0.2062, 0.25, 0.1847, 0.25, 0.2184, 0.25, 0.2267, 0.25, 0.1847, 0.25, 0.1672, 0.25, 0.2245, 0.25, 0.2184, 0.25, 0.1672, 0.25, 0.1588, 0.25, 0.2684, 0.25, 0.2245, 0.25, 0.1588, 0.25, 0.1792, 0.25, 0.3914, 0.25, 0.2684, 0.25, 0.1792, 0.25, 0.3228, 0.25, 0.5773, 0.25, 0.3914, 0.25, 0.3228, 0.25, 0.646, 0.25, 0.7004, 0.25, 0.5773, 0.25, 0.646, 0.25, 0.7896, 0.25, 0.7442, 0.25, 0.7004, 0.25, 0.7896, 0.25, 0.8099, 0.25, 0.7504, 0.25, 0.7442, 0.25, 0.8099, 0.25, 0.8015, 0.25, 0.742, 0.25, 0.7504, 0.25, 0.8015, 0.25, 0.784, 0.25, 0.7271, 0.25, 0.742, 0.25, 0.784, 0.25, 0.7626, 0.25, 0.7087, 0.25, 0.7271, 0.25, 0.7626, 0.25, 0.739, 0.25, 0.6882, 0.25, 0.7087, 0.25, 0.739, 0.25, 0.7141, 0.25, 0.6663, 0.25, 0.6882, 0.25, 0.7141, 0.25, 0.6883, 0.25, 0.742, 0.25, 0.701, 0.25, 0.7442, 0.25, 0.7504, 0.25, 0.701, 0.25, 0.6575, 0.25, 0.7004, 0.25, 0.7442, 0.25, 0.6575, 0.25, 0.5653, 0.25, 0.5773, 0.25, 0.7004, 0.25, 0.5653, 0.25, 0.4311, 0.25, 0.3914, 0.25, 0.5773, 0.25, 0.4311, 0.25, 0.3369, 0.25, 0.2684, 0.25, 0.3914, 0.25, 0.3369, 0.25, 0.2945, 0.25, 0.2245, 0.25, 0.2684, 0.25, 0.2945, 0.25, 0.274, 0.25, 0.2184, 0.25, 0.2245, 0.25, 0.274, 0.25, 0.2416, 0.25, 0.2267, 0.25, 0.2184, 0.25, 0.7271, 0.25, 0.6806, 0.25, 0.701, 0.25, 0.742, 0.25, 0.6806, 0.25, 0.6362, 0.25, 0.6575, 0.25, 0.701, 0.25, 0.6362, 0.25, 0.5584, 0.25, 0.5653, 0.25, 0.6575, 0.25, 0.5584, 0.25, 0.4503, 0.25, 0.4311, 0.25, 0.5653, 0.25, 0.4503, 0.25, 0.3708, 0.25, 0.3369, 0.25, 0.4311, 0.25, 0.3708, 0.25, 0.3285, 0.25, 0.2945, 0.25, 0.3369, 0.25, 0.3285, 0.25, 0.3003, 0.25, 0.274, 0.25, 0.2945, 0.25, 0.3003, 0.25, 0.26, 0.25, 0.2416, 0.25, 0.274, 0.25, 0.7087, 0.25, 0.6629, 0.25, 0.6806, 0.25, 0.7271, 0.25, 0.6629, 0.25, 0.6199, 0.25, 0.6362, 0.25, 0.6806, 0.25, 0.6199, 0.25, 0.5523, 0.25, 0.5584, 0.25, 0.6362, 0.25, 0.5523, 0.25, 0.4618, 0.25, 0.4503, 0.25, 0.5584, 0.25, 0.4618, 0.25, 0.3929, 0.25, 0.3708, 0.25, 0.4503, 0.25, 0.3929, 0.25, 0.3522, 0.25, 0.3285, 0.25, 0.3708, 0.25, 0.3522, 0.25, 0.3215, 0.25, 0.3003, 0.25, 0.3285, 0.25, 0.3215, 0.25, 0.2805, 0.25, 0.26, 0.25, 0.3003, 0.25, 0.6882, 0.25, 0.6454, 0.25, 0.6629, 0.25, 0.7087, 0.25, 0.6454, 0.25, 0.6054, 0.25, 0.6199, 0.25, 0.6629, 0.25, 0.6054, 0.25, 0.5465, 0.25, 0.5523, 0.25, 0.6199, 0.25, 0.5465, 0.25, 0.4697, 0.25, 0.4618, 0.25, 0.5523, 0.25, 0.4697, 0.25, 0.4099, 0.25, 0.3929, 0.25, 0.4618, 0.25, 0.4099, 0.25, 0.3718, 0.25, 0.3522, 0.25, 0.3929, 0.25, 0.3718, 0.25, 0.3414, 0.25, 0.3215, 0.25, 0.3522, 0.25, 0.3414, 0.25, 0.3024, 0.25, 0.2805, 0.25, 0.3215, 0.25, 0.6663, 0.25, 0.6277, 0.25, 0.6454, 0.25, 0.6882, 0.25, 0.6277, 0.25, 0.5914, 0.25, 0.6054, 0.25, 0.6454, 0.25, 0.5914, 0.25, 0.5405, 0.25, 0.5465, 0.25, 0.6054, 0.25, 0.5405, 0.25, 0.4759, 0.25, 0.4697, 0.25, 0.5465, 0.25, 0.4759, 0.25, 0.4244, 0.25, 0.4099, 0.25, 0.4697, 0.25, 0.4244, 0.25, 0.3896, 0.25, 0.3718, 0.25, 0.4099, 0.25, 0.3896, 0.25, 0.3608, 0.25, 0.3414, 0.25, 0.3718, 0.25, 0.3608, 0.25, 0.3253, 0.25, 0.3024, 0.25, 0.3414, 0.25, 0.6435, 0.25, 0.6096, 0.25, 0.6277, 0.25, 0.6663, 0.25, 0.6096, 0.25, 0.5775, 0.25, 0.5914, 0.25, 0.6277, 0.25, 0.5775, 0.25, 0.5345, 0.25, 0.5405, 0.25, 0.5914, 0.25, 0.5345, 0.25, 0.4815, 0.25, 0.4759, 0.25, 0.5405, 0.25, 0.4815, 0.25, 0.438, 0.25, 0.4244, 0.25, 0.4759, 0.25, 0.438, 0.25, 0.4069, 0.25, 0.3896, 0.25, 0.4244, 0.25, 0.4069, 0.25, 0.3803, 0.25, 0.3608, 0.25, 0.3896, 0.25, 0.3803, 0.25, 0.3489, 0.25, 0.3253, 0.25, 0.3608, 0.25, 0.6199, 0.25, 0.591, 0.25, 0.6096, 0.25, 0.6435, 0.25, 0.591, 0.25, 0.5631, 0.25, 0.5775, 0.25, 0.6096, 0.25, 0.5631, 0.25, 0.5283, 0.25, 0.5345, 0.25, 0.5775, 0.25, 0.5283, 0.25, 0.4876, 0.25, 0.4815, 0.25, 0.5345, 0.25, 0.4876, 0.25, 0.4525, 0.25, 0.438, 0.25, 0.4815, 0.25, 0.4525, 0.25, 0.4248, 0.25, 0.4069, 0.25, 0.438, 0.25, 0.4248, 0.25, 0.4002, 0.25, 0.3803, 0.25, 0.4069, 0.25, 0.4002, 0.25, 0.3729, 0.25, 0.3489, 0.25, 0.3803, 0.25, 0.5958, 0.25, 0.5714, 0.25, 0.591, 0.25, 0.6199, 0.25, 0.5714, 0.25, 0.5467, 0.25, 0.5631, 0.25, 0.591, 0.25, 0.5467, 0.25, 0.5218, 0.25, 0.5283, 0.25, 0.5631, 0.25, 0.5218, 0.25, 0.4969, 0.25, 0.4876, 0.25, 0.5283, 0.25, 0.4969, 0.25, 0.4719, 0.25, 0.4525, 0.25, 0.4876, 0.25, 0.4719, 0.25, 0.4469, 0.25, 0.4248, 0.25, 0.4525, 0.25, 0.4469, 0.25, 0.422, 0.25, 0.4002, 0.25, 0.4248, 0.25, 0.422, 0.25, 0.3973, 0.25, 0.3729, 0.25, 0.4002, 0.25])
me_sphere.update()
me_cube_003 = bpy.data.meshes.new('Cube.003')
me_cube_003.from_pydata([(-1.0, -1.0, -1.0), (-1.0, -1.0, 1.0), (-1.0, 1.0, -1.0), (-1.0, 1.0, 1.0), (1.0, -1.0, -1.0), (1.0, -1.0, 1.0), (1.0, 1.0, -1.0), (1.0, 1.0, 1.0)], [], [(0, 1, 3, 2), (2, 3, 7, 6), (6, 7, 5, 4), (4, 5, 1, 0), (2, 6, 4, 0), (7, 3, 1, 5)])
_uv = me_cube_003.uv_layers.new(name='UVMap')
_uv.uv.foreach_set('vector', [0.375, 0.0, 0.625, 0.0, 0.625, 0.25, 0.375, 0.25, 0.375, 0.25, 0.625, 0.25, 0.625, 0.5, 0.375, 0.5, 0.375, 0.5, 0.625, 0.5, 0.625, 0.75, 0.375, 0.75, 0.375, 0.75, 0.625, 0.75, 0.625, 1.0, 0.375, 1.0, 0.125, 0.5, 0.375, 0.5, 0.375, 0.75, 0.125, 0.75, 0.625, 0.5, 0.875, 0.5, 0.875, 0.75, 0.625, 0.75])
me_cube_003.update()
me_cube_004 = bpy.data.meshes.new('Cube.004')
me_cube_004.from_pydata([(-1.0, -1.0, -1.0), (-1.0, -1.0, 1.0), (-1.0, 1.0, -1.0), (-1.0, 1.0, 1.0), (1.0, -1.0, -1.0), (1.0, -1.0, 1.0), (1.0, 1.0, -1.0), (1.0, 1.0, 1.0)], [], [(0, 1, 3, 2), (2, 3, 7, 6), (6, 7, 5, 4), (4, 5, 1, 0), (2, 6, 4, 0), (7, 3, 1, 5)])
_uv = me_cube_004.uv_layers.new(name='UVMap')
_uv.uv.foreach_set('vector', [0.375, 0.0, 0.625, 0.0, 0.625, 0.25, 0.375, 0.25, 0.375, 0.25, 0.625, 0.25, 0.625, 0.5, 0.375, 0.5, 0.375, 0.5, 0.625, 0.5, 0.625, 0.75, 0.375, 0.75, 0.375, 0.75, 0.625, 0.75, 0.625, 1.0, 0.375, 1.0, 0.125, 0.5, 0.375, 0.5, 0.375, 0.75, 0.125, 0.75, 0.625, 0.5, 0.875, 0.5, 0.875, 0.75, 0.625, 0.75])
me_cube_004.update()
me_cube_005 = bpy.data.meshes.new('Cube.005')
me_cube_005.from_pydata([(-1.0, -1.0, -1.0), (-1.0, -1.0, 1.0), (-1.0, 1.0, -1.0), (-1.0, 1.0, 1.0), (1.0, -1.0, -1.0), (1.0, -1.0, 1.0), (1.0, 1.0, -1.0), (1.0, 1.0, 1.0)], [], [(0, 1, 3, 2), (2, 3, 7, 6), (6, 7, 5, 4), (4, 5, 1, 0), (2, 6, 4, 0), (7, 3, 1, 5)])
_uv = me_cube_005.uv_layers.new(name='UVMap')
_uv.uv.foreach_set('vector', [0.375, 0.0, 0.625, 0.0, 0.625, 0.25, 0.375, 0.25, 0.375, 0.25, 0.625, 0.25, 0.625, 0.5, 0.375, 0.5, 0.375, 0.5, 0.625, 0.5, 0.625, 0.75, 0.375, 0.75, 0.375, 0.75, 0.625, 0.75, 0.625, 1.0, 0.375, 1.0, 0.125, 0.5, 0.375, 0.5, 0.375, 0.75, 0.125, 0.75, 0.625, 0.5, 0.875, 0.5, 0.875, 0.75, 0.625, 0.75])
me_cube_005.update()
me_cube_006 = bpy.data.meshes.new('Cube.006')
me_cube_006.from_pydata([(-1.0, -1.0, -1.0), (-1.0, -1.0, 1.0), (-1.0, 1.0, -1.0), (-1.0, 1.0, 1.0), (1.0, -1.0, -1.0), (1.0, -1.0, 1.0), (1.0, 1.0, -1.0), (1.0, 1.0, 1.0)], [], [(0, 1, 3, 2), (2, 3, 7, 6), (6, 7, 5, 4), (4, 5, 1, 0), (2, 6, 4, 0), (7, 3, 1, 5)])
_uv = me_cube_006.uv_layers.new(name='UVMap')
_uv.uv.foreach_set('vector', [0.375, 0.0, 0.625, 0.0, 0.625, 0.25, 0.375, 0.25, 0.375, 0.25, 0.625, 0.25, 0.625, 0.5, 0.375, 0.5, 0.375, 0.5, 0.625, 0.5, 0.625, 0.75, 0.375, 0.75, 0.375, 0.75, 0.625, 0.75, 0.625, 1.0, 0.375, 1.0, 0.125, 0.5, 0.375, 0.5, 0.375, 0.75, 0.125, 0.75, 0.625, 0.5, 0.875, 0.5, 0.875, 0.75, 0.625, 0.75])
me_cube_006.update()
me_cube_007 = bpy.data.meshes.new('Cube.007')
me_cube_007.from_pydata([(-0.7873, -1.0, -0.3254), (-1.0, -1.509, 1.0), (-0.7873, 1.0, -0.3254), (-1.0, 1.0, 1.0), (0.7873, -1.0, -0.3254), (1.0, -1.509, 1.0), (0.7873, 1.0, -0.3254), (1.0, 1.0, 1.0), (-0.738, -1.0, 2.467), (-0.738, 1.0, 2.467), (0.738, 1.0, 2.467), (0.738, -1.0, 2.467)], [], [(0, 1, 3, 2), (2, 3, 7, 6), (6, 7, 5, 4), (4, 5, 1, 0), (2, 6, 4, 0), (3, 1, 8, 9), (10, 9, 8, 11), (1, 5, 11, 8), (7, 3, 9, 10), (5, 7, 10, 11)])
_uv = me_cube_007.uv_layers.new(name='UVMap')
_uv.uv.foreach_set('vector', [0.375, 0.0, 0.625, 0.0, 0.625, 0.25, 0.375, 0.25, 0.375, 0.25, 0.625, 0.25, 0.625, 0.5, 0.375, 0.5, 0.375, 0.5, 0.625, 0.5, 0.625, 0.75, 0.375, 0.75, 0.375, 0.75, 0.625, 0.75, 0.625, 1.0, 0.375, 1.0, 0.125, 0.5, 0.375, 0.5, 0.375, 0.75, 0.125, 0.75, 0.625, 0.25, 0.625, 0.0, 0.625, 0.0, 0.625, 0.25, 0.625, 0.5, 0.875, 0.5, 0.875, 0.75, 0.625, 0.75, 0.625, 1.0, 0.625, 0.75, 0.625, 0.75, 0.625, 1.0, 0.625, 0.5, 0.625, 0.25, 0.625, 0.25, 0.625, 0.5, 0.625, 0.75, 0.625, 0.5, 0.625, 0.5, 0.625, 0.75])
me_cube_007.update()
me_cube_008 = bpy.data.meshes.new('Cube.008')
me_cube_008.from_pydata([(-2.552, -0.6063, 3.729), (-2.552, -0.6063, 5.343), (-2.552, 1.008, 3.729), (-2.552, 1.008, 5.343), (-0.9382, -0.6063, 3.729), (-0.9382, -0.6063, 5.343), (-0.9382, 1.008, 3.729), (-0.9382, 1.008, 5.343)], [], [(0, 1, 3, 2), (2, 3, 7, 6), (6, 7, 5, 4), (4, 5, 1, 0), (2, 6, 4, 0), (7, 3, 1, 5)])
_uv = me_cube_008.uv_layers.new(name='UVMap')
_uv.uv.foreach_set('vector', [0.375, 0.0, 0.625, 0.0, 0.625, 0.25, 0.375, 0.25, 0.375, 0.25, 0.625, 0.25, 0.625, 0.5, 0.375, 0.5, 0.375, 0.5, 0.625, 0.5, 0.625, 0.75, 0.375, 0.75, 0.375, 0.75, 0.625, 0.75, 0.625, 1.0, 0.375, 1.0, 0.125, 0.5, 0.375, 0.5, 0.375, 0.75, 0.125, 0.75, 0.625, 0.5, 0.875, 0.5, 0.875, 0.75, 0.625, 0.75])
me_cube_008.update()
me_cube_009 = bpy.data.meshes.new('Cube.009')
me_cube_009.from_pydata([(-4.167, -2.343, 3.127), (-4.247, -2.226, 4.361), (-2.654, 1.03, 2.906), (-2.734, 1.146, 4.14), (-3.036, -2.843, 3.248), (-3.116, -2.726, 4.482), (-1.523, 0.53, 3.026), (-1.603, 0.6469, 4.261)], [], [(0, 1, 3, 2), (2, 3, 7, 6), (6, 7, 5, 4), (4, 5, 1, 0), (2, 6, 4, 0), (7, 3, 1, 5)])
_uv = me_cube_009.uv_layers.new(name='UVMap')
_uv.uv.foreach_set('vector', [0.375, 0.0, 0.625, 0.0, 0.625, 0.25, 0.375, 0.25, 0.375, 0.25, 0.625, 0.25, 0.625, 0.5, 0.375, 0.5, 0.375, 0.5, 0.625, 0.5, 0.625, 0.75, 0.375, 0.75, 0.375, 0.75, 0.625, 0.75, 0.625, 1.0, 0.375, 1.0, 0.125, 0.5, 0.375, 0.5, 0.375, 0.75, 0.125, 0.75, 0.625, 0.5, 0.875, 0.5, 0.875, 0.75, 0.625, 0.75])
me_cube_009.update()
me_cube_010 = bpy.data.meshes.new('Cube.010')
me_cube_010.from_pydata([(-3.888, -3.631, 3.606), (-3.888, -3.631, 4.092), (-3.854, -2.183, 3.606), (-3.854, -2.183, 4.092), (-3.402, -3.642, 3.606), (-3.402, -3.642, 4.092), (-3.368, -2.194, 3.606), (-3.368, -2.194, 4.092)], [], [(0, 1, 3, 2), (2, 3, 7, 6), (6, 7, 5, 4), (4, 5, 1, 0), (2, 6, 4, 0), (7, 3, 1, 5)])
_uv = me_cube_010.uv_layers.new(name='UVMap')
_uv.uv.foreach_set('vector', [0.375, 0.0, 0.625, 0.0, 0.625, 0.25, 0.375, 0.25, 0.375, 0.25, 0.625, 0.25, 0.625, 0.5, 0.375, 0.5, 0.375, 0.5, 0.625, 0.5, 0.625, 0.75, 0.375, 0.75, 0.375, 0.75, 0.625, 0.75, 0.625, 1.0, 0.375, 1.0, 0.125, 0.5, 0.375, 0.5, 0.375, 0.75, 0.125, 0.75, 0.625, 0.5, 0.875, 0.5, 0.875, 0.75, 0.625, 0.75])
me_cube_010.update()
me_cube_011 = bpy.data.meshes.new('Cube.011')
me_cube_011.from_pydata([(-1.0, -1.0, -1.0), (-1.0, -1.0, 1.0), (-1.0, 1.0, -1.0), (-1.0, 1.0, 1.0), (1.0, -1.0, -1.0), (1.0, -1.0, 1.0), (1.0, 1.0, -1.0), (1.0, 1.0, 1.0)], [], [(0, 1, 3, 2), (2, 3, 7, 6), (6, 7, 5, 4), (4, 5, 1, 0), (2, 6, 4, 0), (7, 3, 1, 5)])
_uv = me_cube_011.uv_layers.new(name='UVMap')
_uv.uv.foreach_set('vector', [0.375, 0.0, 0.625, 0.0, 0.625, 0.25, 0.375, 0.25, 0.375, 0.25, 0.625, 0.25, 0.625, 0.5, 0.375, 0.5, 0.375, 0.5, 0.625, 0.5, 0.625, 0.75, 0.375, 0.75, 0.375, 0.75, 0.625, 0.75, 0.625, 1.0, 0.375, 1.0, 0.125, 0.5, 0.375, 0.5, 0.375, 0.75, 0.125, 0.75, 0.625, 0.5, 0.875, 0.5, 0.875, 0.75, 0.625, 0.75])
me_cube_011.update()
me_cube_012 = bpy.data.meshes.new('Cube.012')
me_cube_012.from_pydata([(-2.1, -0.595, -1.653), (-2.1, -1.791, -1.177), (-2.009, 0.821, 1.91), (-2.009, -0.3748, 2.386), (-0.8139, -0.6063, -1.681), (-0.8139, -1.802, -1.206), (-0.7225, 0.8096, 1.882), (-0.7225, -0.3862, 2.357)], [], [(0, 1, 3, 2), (2, 3, 7, 6), (6, 7, 5, 4), (4, 5, 1, 0), (2, 6, 4, 0), (7, 3, 1, 5)])
_uv = me_cube_012.uv_layers.new(name='UVMap')
_uv.uv.foreach_set('vector', [0.375, 0.0, 0.625, 0.0, 0.625, 0.25, 0.375, 0.25, 0.375, 0.25, 0.625, 0.25, 0.625, 0.5, 0.375, 0.5, 0.375, 0.5, 0.625, 0.5, 0.625, 0.75, 0.375, 0.75, 0.375, 0.75, 0.625, 0.75, 0.625, 1.0, 0.375, 1.0, 0.125, 0.5, 0.375, 0.5, 0.375, 0.75, 0.125, 0.75, 0.625, 0.5, 0.875, 0.5, 0.875, 0.75, 0.625, 0.75])
me_cube_012.update()
me_cube_013 = bpy.data.meshes.new('Cube.013')
me_cube_013.from_pydata([(-2.188, 0.9159, -2.966), (-2.188, -0.1504, -3.513), (-2.096, -0.3152, -0.5648), (-2.096, -1.382, -1.112), (-0.9015, 0.9258, -2.985), (-0.9015, -0.1406, -3.532), (-0.81, -0.3054, -0.584), (-0.81, -1.372, -1.131)], [], [(0, 1, 3, 2), (2, 3, 7, 6), (6, 7, 5, 4), (4, 5, 1, 0), (2, 6, 4, 0), (7, 3, 1, 5)])
_uv = me_cube_013.uv_layers.new(name='UVMap')
_uv.uv.foreach_set('vector', [0.375, 0.0, 0.625, 0.0, 0.625, 0.25, 0.375, 0.25, 0.375, 0.25, 0.625, 0.25, 0.625, 0.5, 0.375, 0.5, 0.375, 0.5, 0.625, 0.5, 0.625, 0.75, 0.375, 0.75, 0.375, 0.75, 0.625, 0.75, 0.625, 1.0, 0.375, 1.0, 0.125, 0.5, 0.375, 0.5, 0.375, 0.75, 0.125, 0.75, 0.625, 0.5, 0.875, 0.5, 0.875, 0.75, 0.625, 0.75])
me_cube_013.update()
me_cube_014 = bpy.data.meshes.new('Cube.014')
me_cube_014.from_pydata([(-2.188, 1.275, -2.952), (-2.188, 1.278, -3.386), (-2.096, -1.423, -2.97), (-2.096, -1.42, -3.404), (-0.9015, 1.297, -2.952), (-0.9015, 1.3, -3.385), (-0.81, -1.401, -2.97), (-0.81, -1.398, -3.404)], [], [(0, 1, 3, 2), (2, 3, 7, 6), (6, 7, 5, 4), (4, 5, 1, 0), (2, 6, 4, 0), (7, 3, 1, 5)])
_uv = me_cube_014.uv_layers.new(name='UVMap')
_uv.uv.foreach_set('vector', [0.375, 0.0, 0.625, 0.0, 0.625, 0.25, 0.375, 0.25, 0.375, 0.25, 0.625, 0.25, 0.625, 0.5, 0.375, 0.5, 0.375, 0.5, 0.625, 0.5, 0.625, 0.75, 0.375, 0.75, 0.375, 0.75, 0.625, 0.75, 0.625, 1.0, 0.375, 1.0, 0.125, 0.5, 0.375, 0.5, 0.375, 0.75, 0.125, 0.75, 0.625, 0.5, 0.875, 0.5, 0.875, 0.75, 0.625, 0.75])
me_cube_014.update()

# ---- curves / text
cu_b_ziercurve = bpy.data.curves.new('BézierCurve', 'CURVE')
cu_b_ziercurve.dimensions = '3D'
_sp = cu_b_ziercurve.splines.new('BEZIER'); _sp.bezier_points.add(2)
_sp.bezier_points.foreach_set('co', [-0.0004961, 1.344e-07, 1.013, 0.0004961, -1.427, 1.51, -0.8294, -3.542, 0.451])
_sp.bezier_points.foreach_set('handle_left', [-0.0007442, 2.015e-07, 0.5135, -5.821e-11, -1.151, 0.5491, -0.1111, -3.24, 1.078])
_sp.bezier_points.foreach_set('handle_right', [-0.0002481, 6.718e-08, 1.513, 0.0009922, -1.704, 2.471, -1.548, -3.843, -0.1759])
for _p, _l, _r in zip(_sp.bezier_points, ['ALIGNED', 'ALIGNED', 'ALIGNED'], ['ALIGNED', 'ALIGNED', 'ALIGNED']): _p.handle_left_type = _l; _p.handle_right_type = _r
_sp.bezier_points.foreach_set('radius', [0.8165, 0.8165, 0.8165])
_sp.order_u = 0
_sp.order_v = 0
cu_b_ziercurve.use_path = True
cu_b_ziercurve.bevel_profile.use_clip = True
cu_b_ziercurve.bevel_depth = 0.13
cu_b_ziercurve.fill_mode = 'FULL'
cu_b_ziercurve.use_map_taper = True

# ---- objects
ob_sphere = bpy.data.objects.new('Sphere', me_sphere)
ob_cube = bpy.data.objects.new('Cube', me_cube_003)
ob_cube_001 = bpy.data.objects.new('Cube.001', me_cube_004)
ob_cube_002 = bpy.data.objects.new('Cube.002', me_cube_005)
ob_cube_003 = bpy.data.objects.new('Cube.003', me_cube_006)
ob_b_ziercurve = bpy.data.objects.new('BézierCurve', cu_b_ziercurve)
ob_cube_004 = bpy.data.objects.new('Cube.004', me_cube_007)
ob_cube_005 = bpy.data.objects.new('Cube.005', me_cube_008)
ob_cube_006 = bpy.data.objects.new('Cube.006', me_cube_009)
ob_cube_007 = bpy.data.objects.new('Cube.007', me_cube_010)
ob_cube_008 = bpy.data.objects.new('Cube.008', me_cube_011)
ob_cube_009 = bpy.data.objects.new('Cube.009', me_cube_012)
ob_cube_010 = bpy.data.objects.new('Cube.010', me_cube_013)
ob_cube_011 = bpy.data.objects.new('Cube.011', me_cube_014)

# ---- transforms, parenting, visibility, modifiers, constraints
ob_sphere.location = (-3.794, 0.0, 0.0)
_m = ob_sphere.modifiers.new('Mirror', 'MIRROR')
_m = ob_sphere.modifiers.new('Smooth by Angle', 'NODES')
_m.node_group = ng_smooth_by_angle
_m.use_pin_to_last = True
_m.show_group_selector = False
ob_cube.location = (-4.726, -0.5419, -0.617)
ob_cube.rotation_euler = (0.9009, -1.741e-16, -8.418e-17)
ob_cube.scale = (0.2004, 0.9479, 0.1935)
_m = ob_cube.modifiers.new('Mirror', 'MIRROR')
_m.mirror_object = ob_sphere
ob_cube_001.location = (-4.726, -0.468, -1.77)
ob_cube_001.rotation_euler = (2.287, -1.675e-16, -3.678e-16)
ob_cube_001.scale = (0.2004, 0.9479, 0.1935)
_m = ob_cube_001.modifiers.new('Mirror', 'MIRROR')
_m.mirror_object = ob_sphere
ob_cube_002.location = (-4.726, -0.2613, -1.1)
ob_cube_002.rotation_euler = (1.571, -2.22e-16, -2.22e-16)
ob_cube_002.scale = (0.1243, 0.5877, 0.12)
_m = ob_cube_002.modifiers.new('Mirror', 'MIRROR')
_m.mirror_object = ob_sphere
ob_cube_003.location = (-4.726, 0.02493, -2.485)
ob_cube_003.rotation_euler = (0.005007, -1.112e-18, -2.796e-21)
ob_cube_003.scale = (0.1243, 0.5877, 0.12)
_m = ob_cube_003.modifiers.new('Mirror', 'MIRROR')
_m.mirror_object = ob_sphere
ob_b_ziercurve.location = (-3.794, 0.0, -0.08953)
ob_cube_004.location = (0.0, 0.0, 3.226)
ob_cube_004.scale = (1.258, 1.258, 1.258)
ob_cube_005.location = (0.0, 0.0, 0.0)
_m = ob_cube_005.modifiers.new('Mirror', 'MIRROR')
ob_cube_006.location = (0.0, 0.0, 0.0)
_m = ob_cube_006.modifiers.new('Mirror', 'MIRROR')
ob_cube_007.location = (0.0, 0.0, 0.0)
_m = ob_cube_007.modifiers.new('Mirror', 'MIRROR')
ob_cube_008.location = (0.0, 0.0, 1.74)
ob_cube_008.scale = (0.7559, 0.7559, 0.7559)
ob_cube_009.location = (0.0, 0.0, 0.0)
_m = ob_cube_009.modifiers.new('Mirror', 'MIRROR')
ob_cube_010.location = (0.0, 0.0, 0.0)
_m = ob_cube_010.modifiers.new('Mirror', 'MIRROR')
ob_cube_011.location = (0.0, 0.0, 0.0)
_m = ob_cube_011.modifiers.new('Mirror', 'MIRROR')

# ---- collection membership
col_round_robot.objects.link(ob_sphere)
col_round_robot.objects.link(ob_cube)
col_round_robot.objects.link(ob_cube_001)
col_round_robot.objects.link(ob_cube_002)
col_round_robot.objects.link(ob_cube_003)
col_round_robot.objects.link(ob_b_ziercurve)
col_robot2.objects.link(ob_cube_004)
col_robot2.objects.link(ob_cube_005)
col_robot2.objects.link(ob_cube_006)
col_robot2.objects.link(ob_cube_007)
col_robot2.objects.link(ob_cube_008)
col_robot2.objects.link(ob_cube_009)
col_robot2.objects.link(ob_cube_010)
col_robot2.objects.link(ob_cube_011)

# ---- scene / render settings (as saved in the file)
scene.frame_start = 1; scene.frame_end = 250; scene.frame_set(1)
scene.render.engine = 'CYCLES'
scene.render.bake_bias = 0.0
scene.render.bake_samples = 0
scene.cycles.sampling_pattern = 'TABULATED_SOBOL'
scene.eevee.use_volume_custom_range = False
bpy.context.view_layer.update()

# ---- added for rendering (the .blend has no active camera and no usable light): camera, sun
cam_auto = bpy.data.cameras.new('AutoCamera')
cam_auto.lens = 50.0
cam_auto.sensor_width = 36.0
cam_auto.clip_end = 1000.0
ob_auto_camera = bpy.data.objects.new('AutoCamera', cam_auto)
scene.collection.objects.link(ob_auto_camera)
ob_auto_camera.location = (13.2234, -18.1129, 12.455)
ob_auto_camera.rotation_euler = (1.09748, -7.21219e-08, 0.694738)
scene.camera = ob_auto_camera
light_auto_sun = bpy.data.lights.new('AutoSun', 'SUN')
light_auto_sun.energy = 3.0
light_auto_sun.angle = 0.0523599
ob_auto_sun = bpy.data.objects.new('AutoSun', light_auto_sun)
scene.collection.objects.link(ob_auto_sun)
ob_auto_sun.rotation_euler = (0.872665, 0.174533, 0.523599)
bpy.context.view_layer.update()
